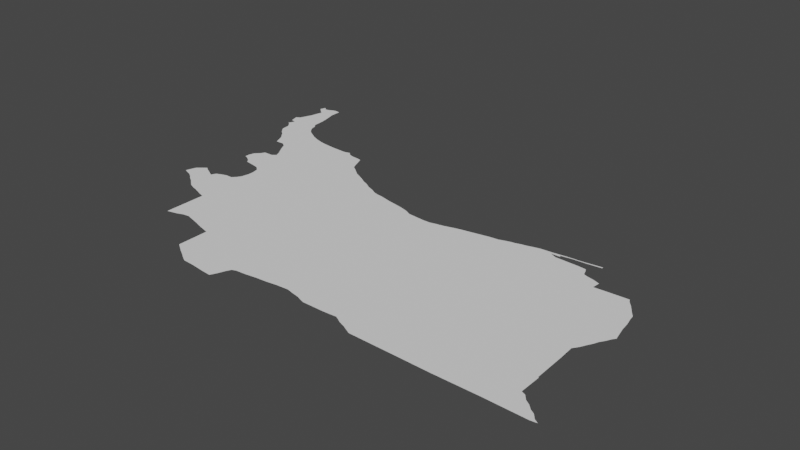 # Source: newtehran.blend  (saved by Blender 3.6.14; exported with 4.5.12 LTS)
import bpy
from mathutils import Matrix  # noqa: F401  (used for matrix-valued properties, if any)

bpy.ops.wm.read_factory_settings(use_empty=True)
scene = bpy.context.scene
scene.name = 'Scene'

# ---- collections
col_collection = bpy.data.collections.new('Collection'); scene.collection.children.link(col_collection)

# ---- node groups
ng_auto_smooth = bpy.data.node_groups.new('Auto Smooth', 'GeometryNodeTree')
_s = ng_auto_smooth.interface.new_socket(name='Geometry', in_out='OUTPUT', socket_type='NodeSocketGeometry')
_s = ng_auto_smooth.interface.new_socket(name='Geometry', in_out='INPUT', socket_type='NodeSocketGeometry')
_s = ng_auto_smooth.interface.new_socket(name='Angle', in_out='INPUT', socket_type='NodeSocketFloat')
_s.subtype = 'ANGLE'
_s.min_value = 0.0
_s.max_value = 3.142
ng_auto_smooth.is_modifier = True
_N = ng_auto_smooth.nodes; _L = ng_auto_smooth.links
n0 = _N.new('NodeGroupOutput'); n0.name = 'Group Output'; n0.location = (480, -100)
n1 = _N.new('NodeGroupInput'); n1.name = 'Group Input'; n1.location = (-420, -300)
n2 = _N.new('NodeGroupInput'); n2.name = 'Group Input.001'; n2.location = (-60, -100)
n3 = _N.new('GeometryNodeSetShadeSmooth'); n3.name = 'Set Shade Smooth'; n3.location = (120, -100)
n3.domain = 'EDGE'
n4 = _N.new('GeometryNodeSetShadeSmooth'); n4.name = 'Set Shade Smooth.001'; n4.location = (300, -100)
n5 = _N.new('GeometryNodeInputMeshEdgeAngle'); n5.name = 'Edge Angle'; n5.location = (-420, -220)
n6 = _N.new('GeometryNodeInputEdgeSmooth'); n6.name = 'Is Edge Smooth'; n6.location = (-60, -160)
n7 = _N.new('GeometryNodeInputShadeSmooth'); n7.name = 'Is Face Smooth'; n7.location = (-240, -340)
n8 = _N.new('FunctionNodeBooleanMath'); n8.name = 'Boolean Math'; n8.location = (-60, -220)
n9 = _N.new('FunctionNodeCompare'); n9.name = 'Compare'; n9.location = (-240, -180)
n9.operation = 'LESS_EQUAL'
_L.new(n5.outputs[0], n9.inputs[0])
_L.new(n4.outputs[0], n0.inputs[0])
_L.new(n1.outputs[1], n9.inputs[1])
_L.new(n9.outputs[0], n8.inputs[0])
_L.new(n7.outputs[0], n8.inputs[1])
_L.new(n2.outputs[0], n3.inputs[0])
_L.new(n6.outputs[0], n3.inputs[1])
_L.new(n3.outputs[0], n4.inputs[0])
_L.new(n8.outputs[0], n3.inputs[2])
n0.is_active_output = True

# ---- world
world_world = bpy.data.worlds.new('World'); scene.world = world_world
world_world.use_nodes = True; world_world.node_tree.nodes.clear()
_N = world_world.node_tree.nodes; _L = world_world.node_tree.links
n0 = _N.new('ShaderNodeOutputWorld'); n0.name = 'World Output'; n0.location = (300, 300)
n1 = _N.new('ShaderNodeBackground'); n1.name = 'Background'; n1.location = (10, 300)
n1.inputs[0].default_value = (0.05088, 0.05088, 0.05088, 1.0)
_L.new(n1.outputs[0], n0.inputs[0])
n0.is_active_output = True
world_world.color = (0.05088, 0.05088, 0.05088)
world_world.use_sun_shadow = False
world_world.sun_shadow_jitter_overblur = 0.0

# ---- meshes
me_mesh_001 = bpy.data.meshes.new('Mesh.001')
me_mesh_001.from_pydata([(48.54, 37.91, 9.634e-08), (48.57, 37.8, -1.689e-07), (48.59, 37.94, -9.482e-08), (48.6, 37.7, 9.704e-08), (48.64, 37.78, -2.295e-07), (48.64, 37.67, -1.222e-07), (48.75, 37.81, -1e-07), (48.61, 37.99, 7.836e-08), (48.63, 38.04, -4.629e-08), (48.62, 38.32, -1.689e-07), (48.61, 38.43, 2.606e-07), (48.74, 35.75, 4.409e-07), (48.76, 35.82, 7.044e-08), (48.79, 35.73, -6.829e-08), (48.85, 35.71, -7.463e-08), (48.9, 35.68, -1.958e-07), (48.78, 35.88, -1.347e-07), (48.84, 35.93, -1.714e-07), (48.97, 35.92, -1.035e-07), (48.89, 35.97, 1.396e-07), (48.81, 37.37, -1.018e-07), (48.84, 37.33, 9.07e-08), (48.89, 37.27, -1.227e-07), (48.69, 37.5, -5.198e-08), (48.68, 37.61, -1.394e-07), (48.72, 37.46, -7.956e-08), (48.76, 37.41, -1.277e-07), (48.65, 38.09, -8.64e-08), (48.67, 38.18, -6.597e-08), (48.91, 38.13, -5.428e-08), (48.65, 38.39, -6.685e-08), (48.69, 38.26, -2.951e-08), (48.87, 38.28, -1.016e-07), (48.7, 38.4, -2.72e-08), (48.87, 38.43, 2.153e-07), (48.76, 38.43, -7.858e-08), (48.8, 38.44, 4.118e-08), (49.07, 35.55, -5.739e-08), (49.12, 35.51, -2.828e-08), (49.01, 35.6, -1.785e-07), (49.08, 35.86, -1.048e-07), (48.93, 35.94, 5.427e-08), (49.01, 35.9, -8.101e-09), (49.11, 35.92, -1.147e-07), (48.99, 36.53, -9.945e-08), (48.99, 36.59, 5.375e-08), (49.04, 36.51, -1.467e-07), (49.56, 36.69, -1e-07), (49.1, 36.47, -7.782e-08), (49.14, 36.42, -5.107e-08), (49.01, 36.66, -8.959e-08), (49.07, 36.72, 2.281e-07), (49.1, 36.77, -5.034e-07), (49.22, 36.77, -1.451e-07), (49.06, 37.13, -2.404e-08), (49.12, 37.09, -8.093e-08), (49.14, 37.05, -7.475e-08), (48.92, 37.2, -3.506e-08), (48.95, 37.13, -1.776e-07), (49.34, 37.28, -1e-07), (49.12, 37.62, -2.714e-07), (49.17, 37.59, -8.899e-08), (48.98, 37.82, -9.465e-08), (48.94, 37.87, -1.376e-07), (48.99, 37.76, 5.34e-08), (49.06, 37.66, 3.078e-08), (49.02, 37.71, 4.108e-07), (48.93, 38.02, -1.847e-08), (48.89, 38.21, -4.792e-08), (48.58, 38.36, 5.004e-07), (48.96, 35.63, -8.27e-08), (49.19, 35.48, -3.936e-08), (49.26, 35.46, -3.897e-08), (49.31, 35.44, -1.23e-07), (49.39, 35.41, -9.107e-08), (50.98, 35.6, -9.872e-08), (49.18, 35.95, 3.019e-08), (49.24, 35.97, -2.804e-08), (49.33, 35.97, -1.032e-07), (49.38, 36.02, -2.526e-07), (49.35, 36.38, -8.084e-08), (49.41, 36.33, -9.193e-08), (49.26, 36.4, -9.442e-08), (49.24, 36.88, -9.959e-08), (49.27, 36.81, -2.077e-07), (49.16, 37.01, -6.797e-08), (49.19, 36.96, -4.813e-08), (49.22, 37.56, -1.441e-08), (49.31, 37.52, -9.045e-08), (49.41, 37.49, -3.978e-08), (49.46, 34.86, 2.861e-07), (49.59, 34.89, -1.328e-07), (49.67, 34.92, -3.374e-08), (49.46, 35.13, -7.193e-08), (49.46, 35.39, -5.745e-08), (49.41, 36.07, -8.799e-08), (49.43, 36.17, 2.654e-07), (49.43, 36.24, 7.348e-08), (49.69, 37.45, -9.266e-08), (49.51, 37.47, 7.784e-08), (49.75, 34.93, -1.221e-07), (49.82, 34.91, -9.656e-08), (49.93, 34.88, -1.185e-07), (49.97, 37.35, -1e-07), (49.87, 37.44, -8.429e-08), (49.95, 37.46, -1.026e-07), (50.02, 34.85, -9.395e-08), (50.09, 34.83, -7.591e-07), (50.15, 37.39, 1.579e-07), (49.99, 37.42, -9.244e-08), (50.05, 37.4, 3.305e-08), (50.39, 34.29, -5.053e-08), (50.2, 34.41, -9.661e-08), (50.26, 34.37, -8.517e-08), (50.32, 34.33, -8.692e-08), (50.2, 34.8, -3.591e-08), (50.35, 37.12, -7.659e-08), (50.4, 37.08, -1.723e-08), (50.2, 37.38, -1.332e-07), (50.23, 37.31, -1.404e-07), (50.26, 37.23, -1.131e-07), (50.29, 37.16, 1.765e-07), (50.45, 34.25, -1.004e-07), (50.52, 34.21, 6.118e-08), (50.68, 34.2, 5.767e-10), (50.74, 36.89, -8.133e-08), (50.45, 37.04, -3.562e-08), (50.49, 37.02, -9.357e-08), (50.53, 37.0, -4.323e-08), (50.59, 36.97, -7.996e-08), (50.67, 36.92, -2.481e-07), (50.84, 34.18, -3.341e-08), (50.96, 34.17, -1.016e-07), (51.06, 34.39, -9.564e-08), (50.82, 36.84, -4.38e-08), (50.9, 36.81, -7.369e-08), (50.97, 36.77, 2.777e-08), (51.0, 34.25, -1.176e-07), (51.03, 34.33, -1.004e-07), (51.11, 34.41, 1.967e-07), (51.03, 36.75, 3.595e-08), (51.11, 36.74, -7.114e-08), (51.19, 36.72, -6.75e-08), (51.24, 34.42, -3.83e-09), (51.38, 34.44, 6.841e-08), (51.38, 36.68, -6.907e-08), (51.27, 36.7, -9.965e-09), (51.51, 34.45, 4.381e-08), (51.65, 34.47, 6.623e-08), (51.58, 36.63, -1.002e-07), (51.66, 36.59, -3.089e-08), (51.48, 36.66, -1.51e-09), (51.8, 34.48, -1.079e-07), (51.88, 34.46, -2.196e-07), (51.88, 36.57, -2.703e-08), (51.97, 36.57, -1.462e-08), (51.98, 34.44, -5.521e-10), (52.03, 34.42, -6.338e-08), (52.09, 34.4, -7.025e-08), (52.37, 34.4, -7.624e-09), (52.06, 36.59, -8.739e-08), (52.12, 36.6, -4.398e-08), (52.2, 36.62, -4.543e-08), (52.27, 36.64, 3.371e-08), (52.36, 36.66, -1.586e-07), (52.48, 36.68, -3.281e-09), (52.53, 34.41, -8.512e-08), (52.57, 34.39, -3.744e-08), (52.62, 34.36, -5.2e-08), (52.7, 34.33, -5.793e-08), (52.59, 36.7, 1.449e-07), (52.7, 36.72, -7.696e-08), (52.76, 34.3, -8.275e-08), (52.82, 34.27, -9.077e-08), (52.81, 36.73, -7.691e-08), (52.87, 36.75, -7.034e-08), (52.94, 36.77, -3.848e-08), (53.07, 36.8, -8.117e-08), (53.0, 36.78, 7.977e-09), (53.13, 36.81, -3.458e-08), (53.2, 36.83, -7.578e-08), (53.37, 34.26, 2.105e-07), (53.29, 36.85, -1.322e-07), (53.44, 36.86, -1.494e-07), (53.43, 36.83, -7.828e-07), (53.51, 36.79, -9.751e-08), (53.82, 34.25, -1.008e-07), (53.55, 36.83, -4.399e-07), (53.53, 36.85, -4.709e-07), (53.61, 36.88, 1.207e-07), (53.59, 36.83, 1.561e-06), (53.59, 36.83, -5e-08), (53.59, 36.83, -3.333e-08), (53.67, 36.87, 2.196e-07), (53.8, 36.78, -7.913e-08), (53.78, 36.89, 1.354e-07), (53.84, 36.88, 9.123e-08), (53.94, 36.67, -3.975e-08), (53.9, 36.77, -1.031e-07), (53.92, 36.73, -5.083e-08), (53.99, 36.65, -3.704e-08), (53.94, 36.91, 7.83e-08), (54.02, 36.9, -9.643e-08), (54.02, 36.92, -8.23e-08), (54.38, 34.25, -9.546e-08), (54.15, 36.5, -1.228e-07), (54.08, 36.63, -8.944e-08), (54.16, 36.6, 5.811e-07), (54.33, 36.51, -4.146e-08), (54.58, 36.48, -1.115e-07), (54.61, 34.54, -1.019e-07), (54.66, 34.52, -2.313e-07), (54.71, 34.46, -9.707e-08), (54.77, 34.42, -1.206e-07), (54.82, 34.37, -8.193e-08), (54.6, 34.81, -9.919e-08), (54.61, 34.81, -6.04e-08), (54.59, 35.21, -1.43e-08), (54.6, 34.82, -9.375e-08), (54.58, 35.4, -5.105e-08), (54.63, 35.47, -6.609e-08), (54.66, 35.53, -1.713e-08), (54.7, 35.6, -6.691e-08), (54.72, 35.65, -1.428e-07), (54.76, 35.71, -6.15e-08), (54.79, 35.77, -1.234e-07), (54.8, 35.9, -2.866e-07), (54.77, 36.1, -5.032e-08), (54.78, 36.0, -3.63e-08), (54.67, 36.36, -1.069e-07), (54.75, 36.19, -8.107e-08), (54.71, 36.3, -9.825e-08), (54.74, 36.26, 4.711e-09), (54.56, 36.52, -1.565e-07), (54.63, 36.42, -4.357e-08), (54.89, 34.24, 4.045e-07), (54.92, 34.28, -1.188e-07), (54.97, 34.25, 1.422e-07), (54.87, 34.34, -8.508e-08), (54.82, 35.81, -8.439e-08), (54.82, 35.81, -3.333e-08)], [(187, 190), (190, 191), (215, 218), (239, 240), (191, 192)], [(4, 1, 2), (7, 6, 2), (8, 6, 7), (10, 9, 69), (13, 11, 18), (15, 14, 18), (16, 18, 12), (59, 21, 20), (59, 22, 21), (6, 23, 24), (6, 25, 23), (6, 26, 25), (6, 24, 5), (6, 8, 27), (32, 9, 30), (32, 31, 9), (32, 27, 28), (6, 27, 32), (68, 6, 32), (33, 35, 32), (36, 32, 35), (70, 15, 18), (40, 70, 18), (40, 39, 70), (42, 40, 18), (45, 47, 44), (47, 46, 44), (47, 49, 48), (50, 47, 45), (51, 47, 50), (53, 47, 52), (59, 57, 22), (59, 58, 57), (54, 58, 59), (59, 55, 54), (61, 20, 60), (63, 62, 6), (65, 20, 6), (67, 63, 6), (75, 72, 71), (73, 72, 75), (40, 43, 76), (78, 75, 77), (79, 75, 78), (82, 49, 47), (47, 80, 82), (47, 53, 84), (83, 47, 84), (59, 56, 55), (59, 85, 56), (59, 83, 86), (87, 59, 20), (87, 20, 61), (92, 91, 93), (75, 93, 94), (75, 94, 74), (96, 47, 95), (47, 96, 97), (47, 97, 81), (99, 59, 89), (103, 47, 98), (104, 105, 103), (75, 113, 112), (122, 111, 75), (75, 112, 115), (119, 120, 103), (118, 103, 108), (124, 123, 122), (126, 47, 117), (127, 47, 126), (130, 47, 129), (132, 131, 122), (133, 122, 75), (134, 75, 125), (135, 75, 134), (138, 122, 133), (140, 75, 136), (142, 75, 141), (75, 143, 139), (75, 144, 143), (146, 145, 75), (75, 147, 144), (75, 148, 147), (150, 75, 149), (151, 75, 145), (149, 75, 151), (152, 148, 75), (154, 75, 150), (155, 75, 154), (157, 156, 75), (160, 75, 155), (75, 160, 161), (75, 166, 159), (75, 167, 166), (170, 171, 75), (174, 75, 171), (75, 175, 176), (178, 75, 176), (179, 75, 177), (182, 75, 180), (183, 184, 182), (185, 75, 184), (189, 188, 183), (194, 75, 185), (189, 193, 188), (195, 196, 193), (199, 197, 75), (200, 75, 197), (201, 202, 196), (206, 75, 200), (207, 205, 206), (208, 209, 75), (211, 75, 210), (213, 75, 212), (210, 75, 215), (217, 215, 75), (219, 217, 75), (75, 223, 222), (227, 75, 230), (232, 230, 75), (237, 235, 236), (213, 214, 75), (238, 75, 214), (226, 239, 75), (41, 18, 19), (188, 187, 183), (239, 225, 75), (0, 2, 1), (4, 6, 3), (10, 30, 9), (12, 18, 11), (18, 14, 13), (16, 17, 18), (17, 19, 18), (6, 20, 26), (6, 5, 3), (2, 6, 4), (30, 33, 32), (31, 32, 28), (36, 34, 32), (40, 38, 37), (40, 37, 39), (47, 48, 46), (51, 52, 47), (64, 66, 6), (62, 64, 6), (66, 65, 6), (65, 60, 20), (29, 67, 6), (68, 29, 6), (40, 71, 38), (75, 71, 40), (75, 74, 73), (77, 40, 76), (77, 75, 40), (47, 81, 80), (59, 47, 83), (59, 86, 85), (87, 88, 59), (89, 59, 88), (91, 90, 93), (100, 92, 93), (79, 95, 75), (47, 75, 95), (59, 98, 47), (99, 98, 59), (75, 100, 93), (75, 101, 100), (75, 102, 101), (104, 103, 98), (75, 106, 102), (75, 107, 106), (75, 115, 107), (109, 103, 105), (110, 103, 109), (108, 103, 110), (75, 114, 113), (75, 111, 114), (117, 47, 116), (103, 120, 47), (118, 119, 103), (120, 121, 47), (121, 116, 47), (125, 75, 47), (128, 47, 127), (128, 129, 47), (130, 125, 47), (122, 131, 124), (136, 75, 135), (122, 137, 132), (138, 137, 122), (75, 139, 133), (141, 75, 140), (146, 75, 142), (75, 153, 152), (75, 156, 153), (75, 158, 157), (75, 159, 158), (161, 162, 75), (163, 75, 162), (163, 164, 75), (165, 75, 164), (75, 168, 167), (75, 169, 168), (165, 170, 75), (75, 172, 169), (75, 173, 172), (174, 175, 75), (178, 177, 75), (179, 180, 75), (75, 181, 173), (182, 184, 75), (75, 186, 181), (183, 187, 184), (189, 195, 193), (198, 75, 194), (198, 199, 75), (195, 201, 196), (201, 203, 202), (75, 204, 186), (206, 205, 75), (205, 208, 75), (208, 233, 209), (75, 235, 204), (211, 212, 75), (216, 210, 215), (220, 219, 75), (75, 221, 220), (75, 222, 221), (75, 224, 223), (75, 225, 224), (227, 228, 75), (229, 231, 75), (231, 232, 75), (209, 234, 75), (234, 229, 75), (236, 235, 75), (238, 236, 75), (228, 226, 75)])
me_mesh_001.update()

# ---- objects
ob_mycurve = bpy.data.objects.new('myCurve', me_mesh_001)

# ---- transforms, parenting, visibility, modifiers, constraints
ob_mycurve.location = (0.0, 0.0, 0.0)
_m = ob_mycurve.modifiers.new('Auto Smooth', 'NODES')
_m.node_group = ng_auto_smooth
_gi = [s.identifier for s in ng_auto_smooth.interface.items_tree if s.item_type == 'SOCKET' and s.in_out == 'INPUT']
_m[_gi[1]] = 3.142  # Angle

# ---- collection membership
scene.collection.objects.link(ob_mycurve)

# ---- scene / render settings (as saved in the file)
scene.frame_start = 1; scene.frame_end = 250; scene.frame_set(1)
scene.render.engine = 'BLENDER_EEVEE_NEXT'
scene.cycles.sampling_pattern = 'TABULATED_SOBOL'
scene.cycles.use_light_tree = False
scene.view_settings.view_transform = 'Filmic'
bpy.context.view_layer.update()

# ---- added for rendering (the .blend has no active camera and no usable light): camera, sun
cam_auto = bpy.data.cameras.new('AutoCamera')
cam_auto.lens = 50.0
cam_auto.sensor_width = 36.0
cam_auto.clip_end = 1000.0
ob_auto_camera = bpy.data.objects.new('AutoCamera', cam_auto)
scene.collection.objects.link(ob_auto_camera)
ob_auto_camera.location = (58.897, 27.7367, 5.71378)
ob_auto_camera.rotation_euler = (1.09748, -7.21219e-08, 0.694738)
scene.camera = ob_auto_camera
light_auto_sun = bpy.data.lights.new('AutoSun', 'SUN')
light_auto_sun.energy = 3.0
light_auto_sun.angle = 0.0523599
ob_auto_sun = bpy.data.objects.new('AutoSun', light_auto_sun)
scene.collection.objects.link(ob_auto_sun)
ob_auto_sun.rotation_euler = (0.872665, 0.174533, 0.523599)
bpy.context.view_layer.update()
